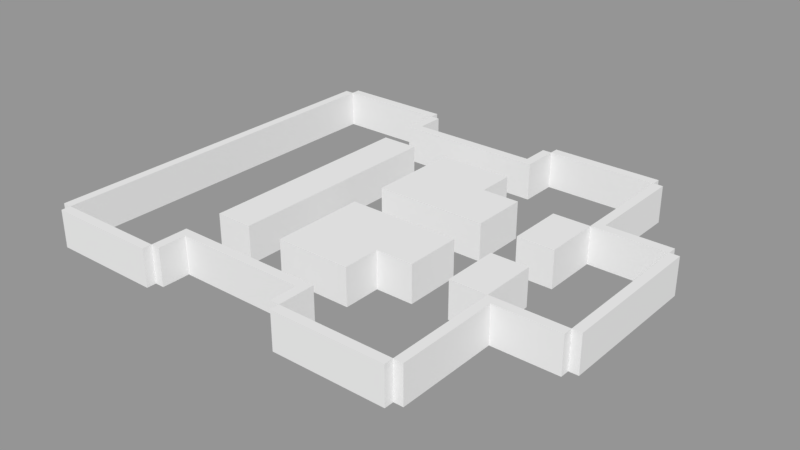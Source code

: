 # Source: arena279.blend  (saved by Blender 2.79.0; exported with 4.5.12 LTS)
import bpy
from mathutils import Matrix  # noqa: F401  (used for matrix-valued properties, if any)

bpy.ops.wm.read_factory_settings(use_empty=True)
scene = bpy.context.scene
scene.name = 'Scene'

# ---- collections
col_collection_1 = bpy.data.collections.new('Collection 1'); scene.collection.children.link(col_collection_1)

# ---- meshes
me_arena = bpy.data.meshes.new('Arena')
me_arena.from_pydata([(1.0, -1.0, 0.0), (-1.0, 1.0, 0.0), (1.0, 1.0, 0.0), (-1.0, 0.8, 0.0), (-1.0, 0.6, 0.0), (-1.0, 0.4, 0.0), (-1.0, -0.2, 0.0), (-0.8, -1.0, 0.0), (-0.6, -1.0, 0.0), (-0.4, -1.0, 0.0), (1.0, -1.05, 0.3), (0.4, -1.0, 0.0), (0.6, -1.0, 0.0), (0.8, -1.0, 0.0), (1.0, -1.05, 0.0), (-1.05, 1.0, 0.0), (1.0, 0.4, 0.0), (1.0, 0.6, 0.0), (1.0, 0.8, 0.0), (0.8, 1.0, 0.0), (0.6, 1.0, 0.0), (0.4, 1.0, 0.0), (0.4, -1.05, 0.3), (-0.4, -1.05, 0.3), (-0.4, -0.6, 0.3), (-0.4, 1.0, 0.0), (-0.6, 1.0, 0.0), (-0.8, 1.0, 0.0), (-0.4, -0.6, 0.0), (-0.4, -0.4, 0.0), (-0.4, -0.2, 0.0), (-0.4, 0.0, 0.0), (-0.4, 0.2, 0.0), (-0.4, 0.4, 0.0), (-0.4, 0.6, 0.0), (-0.4, 0.8, 0.0), (-0.2, -0.6, 0.0), (1.4, -0.45, 0.0), (1.0, -0.4, 0.3), (-0.2, 0.6, 0.0), (-1.0, -1.05, 0.3), (0.0, -0.6, 0.0), (-1.0, 1.05, 0.3), (-0.4, 1.05, 0.3), (0.0, 0.6, 0.0), (0.4, 0.6, 0.3), (0.4, 0.4, 0.3), (0.4, 1.05, 0.3), (1.0, 1.05, 0.3), (0.4, -0.8, 0.0), (0.4, -0.6, 0.0), (0.4, -0.4, 0.0), (0.4, -0.6, 0.3), (0.4, 0.4, 0.0), (0.4, 0.6, 0.0), (0.4, 0.8, 0.0), (0.6, -0.4, 0.0), (1.05, 1.0, 0.0), (0.6, 0.4, 0.0), (0.8, -0.4, 0.0), (1.45, 0.4, 0.3), (0.8, 0.4, 0.0), (-1.0, -1.0, 0.3), (1.0, -1.0, 0.3), (-1.0, 1.0, 0.3), (1.0, 1.0, 0.3), (0.4, -1.0, 0.3), (0.0, -0.6, 0.3), (1.0, 0.4, 0.3), (0.4, 1.0, 0.3), (-0.4, 1.0, 0.3), (-0.4, 0.8, 0.3), (0.4, 0.8, 0.3), (-0.4, 0.6, 0.3), (-0.2, -0.6, 0.3), (1.0, -0.4, 0.0), (-0.4, -1.0, 0.3), (-0.4, -0.8, 0.0), (-0.2, 0.6, 0.3), (1.0, -0.1, 0.0), (1.0, 0.1, 0.0), (0.8, -0.1, 0.0), (0.8, 0.1, 0.0), (1.45, -0.4, 0.0), (1.05, -1.0, 0.3), (0.0, -0.1, 0.0), (0.0, 0.1, 0.0), (-0.4, 1.05, 0.0), (0.4, 1.05, 0.0), (0.6, -0.1, 0.0), (0.6, 0.1, 0.0), (1.45, -0.4, 0.3), (0.4, -0.4, 0.3), (0.0, 0.1, 0.3), (0.0, 0.6, 0.3), (1.0, 0.1, 0.3), (1.05, 0.45, 0.0), (1.0, 1.05, 0.0), (-1.0, 1.05, 0.0), (-1.05, -1.0, 0.3), (0.6, -0.4, 0.3), (1.05, -1.0, 0.0), (0.6, 0.1, 0.3), (0.6, 0.4, 0.3), (0.8, -0.4, 0.3), (1.45, 0.4, 0.0), (0.8, 0.4, 0.3), (-1.0, -1.05, 0.0), (0.4, -1.05, 0.0), (1.0, -0.1, 0.3), (0.8, -0.1, 0.3), (0.8, 0.1, 0.3), (1.05, 1.0, 0.3), (0.0, -0.1, 0.3), (0.6, -0.1, 0.3), (-1.05, -1.0, 0.0), (-1.05, 1.0, 0.3), (1.4, -0.4, 0.0), (-0.4, -1.05, 0.0), (1.4, 0.4, 0.0), (1.4, -0.4, 0.3), (1.4, 0.4, 0.3), (-1.0, -0.8, 0.0), (-1.0, -1.0, 0.0), (-1.0, 0.2, 0.0), (-1.0, 0.0, 0.0), (-1.0, -0.4, 0.0), (-1.0, -0.6, 0.0), (1.4, -0.45, 0.3), (1.4, 0.45, 0.0), (1.4, 0.45, 0.3), (0.35, 1.0, 0.0), (-0.35, 0.85, 0.0), (0.35, 1.0, 0.3), (-0.35, 1.0, 0.0), (-0.35, 0.85, 0.3), (-0.35, 1.0, 0.3), (-0.35, -1.0, 0.0), (-0.35, -1.0, 0.3), (0.35, -1.0, 0.0), (0.35, -1.0, 0.3), (1.05, 0.45, 0.3), (1.05, -0.45, 0.3), (1.05, -0.45, 0.0), (0.35, 0.85, 0.0), (0.35, 0.85, 0.3), (-0.35, -0.85, 0.3), (-0.35, -0.85, 0.0), (-0.35, -0.85, 0.0), (0.35, -0.85, 0.3), (0.35, -0.85, 0.0), (-0.4, -0.8, 0.3), (0.4, -0.8, 0.3)], [(147, 148)], [(39, 34, 73, 78), (51, 56, 100, 92), (81, 59, 104, 110), (36, 39, 78, 74), (82, 111, 106, 61), (90, 58, 103, 102), (86, 93, 94, 44), (16, 61, 106, 68), (67, 52, 92, 100, 114, 113), (104, 38, 109, 110), (95, 68, 106, 111), (90, 102, 93, 86), (80, 16, 68, 95), (133, 131, 144, 145), (33, 32, 31, 30, 29, 28, 24, 73, 34), (75, 79, 109, 38), (28, 36, 74, 24), (78, 73, 24, 74), (56, 89, 114, 100), (93, 102, 103, 46, 45, 94), (53, 54, 45, 46), (85, 113, 114, 89), (41, 67, 113, 85), (54, 44, 94, 45), (50, 51, 92, 52), (82, 80, 95, 111), (58, 53, 46, 103), (59, 75, 38, 104), (81, 110, 109, 79), (41, 50, 52, 67), (115, 99, 116, 15), (64, 116, 99, 62), (62, 99, 115, 123), (1, 15, 116, 64), (98, 42, 43, 87), (97, 88, 47, 48), (65, 48, 47, 69), (69, 47, 88, 21), (70, 43, 42, 64), (25, 87, 43, 70), (2, 97, 48, 65), (64, 42, 98, 1), (83, 105, 60, 91), (143, 37, 128, 142), (0, 101, 84, 63), (112, 141, 96, 57), (120, 91, 60, 121), (65, 112, 57, 2), (121, 60, 105, 119), (117, 83, 91, 120), (118, 23, 40, 107), (14, 10, 22, 108), (63, 10, 14, 0), (11, 108, 22, 66), (76, 23, 118, 9), (62, 40, 23, 76), (123, 107, 40, 62), (66, 22, 10, 63), (76, 9, 137, 138), (0, 63, 38, 75), (84, 142, 128, 120, 38, 63), (120, 128, 37, 117), (119, 129, 130, 121), (96, 141, 130, 129), (135, 145, 144, 132), (71, 70, 25, 35), (21, 131, 133, 69), (25, 70, 136, 134), (55, 21, 69, 72), (66, 140, 139, 11), (65, 68, 121, 130, 141, 112), (119, 121, 68, 16), (117, 120, 121, 119), (17, 16, 68, 65, 2, 18), (65, 69, 21, 20, 19, 2), (64, 62, 123, 122, 127, 126, 6, 125, 124, 5, 4, 3, 1), (26, 25, 70, 64, 1, 27), (123, 62, 76, 9, 8, 7), (12, 11, 66, 63, 0, 13), (101, 143, 142, 84), (38, 120, 117, 75), (35, 55, 72, 71), (135, 132, 134, 136), (72, 69, 133, 145, 135, 136, 70, 71), (148, 146, 138, 137), (150, 139, 140, 149), (148, 150, 149, 146), (152, 49, 77, 151), (66, 11, 49, 152), (9, 76, 151, 77), (138, 146, 149, 140, 66, 152, 151, 76)])
_ca = me_arena.color_attributes.new('Col', 'BYTE_COLOR', 'CORNER')
_ca.data.foreach_set('color', [1.0, 0.6308, 0.03071, 1.0, 1.0, 0.6308, 0.03071, 1.0, 1.0, 0.6308, 0.03071, 1.0, 1.0, 0.6308, 0.03071, 1.0, 1.0, 0.6308, 0.03071, 1.0, 1.0, 0.6308, 0.03071, 1.0, 1.0, 0.6308, 0.03071, 1.0, 1.0, 0.6308, 0.03071, 1.0, 1.0, 0.6308, 0.03071, 1.0, 1.0, 0.6308, 0.03071, 1.0, 1.0, 0.6308, 0.03071, 1.0, 1.0, 0.6308, 0.03071, 1.0, 1.0, 0.6308, 0.03071, 1.0, 1.0, 0.6308, 0.03071, 1.0, 1.0, 0.6308, 0.03071, 1.0, 1.0, 0.6308, 0.03071, 1.0, 1.0, 0.6308, 0.03071, 1.0, 1.0, 0.6308, 0.03071, 1.0, 1.0, 0.6308, 0.03071, 1.0, 1.0, 0.6308, 0.03071, 1.0, 1.0, 0.6308, 0.03071, 1.0, 1.0, 0.6308, 0.03071, 1.0, 1.0, 0.6308, 0.03071, 1.0, 1.0, 0.6308, 0.03071, 1.0, 1.0, 0.6308, 0.03071, 1.0, 1.0, 0.6308, 0.03071, 1.0, 1.0, 0.6308, 0.03071, 1.0, 1.0, 0.6308, 0.03071, 1.0, 1.0, 0.6308, 0.03071, 1.0, 1.0, 0.6308, 0.03071, 1.0, 1.0, 0.6308, 0.03071, 1.0, 1.0, 0.6308, 0.03071, 1.0, 1.0, 0.6308, 0.03071, 1.0, 1.0, 0.6308, 0.03071, 1.0, 1.0, 0.6308, 0.03071, 1.0, 1.0, 0.6308, 0.03071, 1.0, 1.0, 0.6308, 0.03071, 1.0, 1.0, 0.6308, 0.03071, 1.0, 1.0, 0.6308, 0.03071, 1.0, 1.0, 0.6308, 0.03071, 1.0, 1.0, 0.6308, 0.03071, 1.0, 1.0, 0.6308, 0.03071, 1.0, 1.0, 0.6308, 0.03071, 1.0, 1.0, 0.6308, 0.03071, 1.0, 1.0, 0.6308, 0.03071, 1.0, 1.0, 0.6308, 0.03071, 1.0, 1.0, 0.6308, 0.03071, 1.0, 1.0, 0.6308, 0.03071, 1.0, 1.0, 0.6308, 0.03071, 1.0, 1.0, 0.6308, 0.03071, 1.0, 1.0, 0.6308, 0.03071, 1.0, 1.0, 0.6308, 0.03071, 1.0, 1.0, 0.6308, 0.03071, 1.0, 1.0, 0.6308, 0.03071, 1.0, 1.0, 0.6308, 0.03071, 1.0, 1.0, 0.6308, 0.03071, 1.0, 1.0, 0.6308, 0.03071, 1.0, 1.0, 0.6308, 0.03071, 1.0, 1.0, 0.6308, 0.03071, 1.0, 1.0, 0.6308, 0.03071, 1.0, 1.0, 0.6308, 0.03071, 1.0, 1.0, 0.6308, 0.03071, 1.0, 1.0, 0.6308, 0.03071, 1.0, 1.0, 0.6308, 0.03071, 1.0, 1.0, 0.6308, 0.03071, 1.0, 1.0, 0.6308, 0.03071, 1.0, 1.0, 0.6308, 0.03071, 1.0, 1.0, 0.6308, 0.03071, 1.0, 1.0, 0.6308, 0.03071, 1.0, 1.0, 0.6308, 0.03071, 1.0, 1.0, 0.6308, 0.03071, 1.0, 1.0, 0.6308, 0.03071, 1.0, 1.0, 0.6308, 0.03071, 1.0, 1.0, 0.6308, 0.03071, 1.0, 1.0, 0.6308, 0.03071, 1.0, 1.0, 0.6308, 0.03071, 1.0, 1.0, 0.6308, 0.03071, 1.0, 1.0, 0.6308, 0.03071, 1.0, 1.0, 0.6308, 0.03071, 1.0, 1.0, 0.6308, 0.03071, 1.0, 1.0, 0.6308, 0.03071, 1.0, 1.0, 0.6308, 0.03071, 1.0, 1.0, 0.6308, 0.03071, 1.0, 1.0, 0.6308, 0.03071, 1.0, 1.0, 0.6308, 0.03071, 1.0, 1.0, 0.6308, 0.03071, 1.0, 1.0, 0.6308, 0.03071, 1.0, 1.0, 0.6308, 0.03071, 1.0, 1.0, 0.6308, 0.03071, 1.0, 1.0, 0.6308, 0.03071, 1.0, 1.0, 0.6308, 0.03071, 1.0, 1.0, 0.6308, 0.03071, 1.0, 1.0, 0.6308, 0.03071, 1.0, 1.0, 0.6308, 0.03071, 1.0, 1.0, 0.6308, 0.03071, 1.0, 1.0, 0.6308, 0.03071, 1.0, 1.0, 0.6308, 0.03071, 1.0, 1.0, 0.6308, 0.03071, 1.0, 1.0, 0.6308, 0.03071, 1.0, 1.0, 0.6308, 0.03071, 1.0, 1.0, 0.6308, 0.03071, 1.0, 1.0, 0.6308, 0.03071, 1.0, 1.0, 0.6308, 0.03071, 1.0, 1.0, 0.6308, 0.03071, 1.0, 1.0, 0.6308, 0.03071, 1.0, 1.0, 0.6308, 0.03071, 1.0, 1.0, 0.6308, 0.03071, 1.0, 1.0, 0.6308, 0.03071, 1.0, 1.0, 0.6308, 0.03071, 1.0, 1.0, 0.6308, 0.03071, 1.0, 1.0, 0.6308, 0.03071, 1.0, 1.0, 0.6308, 0.03071, 1.0, 1.0, 0.6308, 0.03071, 1.0, 1.0, 0.6308, 0.03071, 1.0, 1.0, 0.6308, 0.03071, 1.0, 1.0, 0.6308, 0.03071, 1.0, 1.0, 0.6308, 0.03071, 1.0, 1.0, 0.6308, 0.03071, 1.0, 1.0, 0.6308, 0.03071, 1.0, 1.0, 0.6308, 0.03071, 1.0, 1.0, 0.6308, 0.03071, 1.0, 1.0, 0.6308, 0.03071, 1.0, 1.0, 0.6308, 0.03071, 1.0, 1.0, 0.6308, 0.03071, 1.0, 1.0, 0.6308, 0.03071, 1.0, 1.0, 0.6308, 0.03071, 1.0, 1.0, 0.6308, 0.03071, 1.0, 1.0, 0.6308, 0.03071, 1.0, 1.0, 0.6308, 0.03071, 1.0, 1.0, 0.6308, 0.03071, 1.0, 1.0, 0.6308, 0.03071, 1.0, 1.0, 0.6308, 0.03071, 1.0, 1.0, 0.6308, 0.03071, 1.0, 1.0, 0.6308, 0.03071, 1.0, 1.0, 0.6308, 0.03071, 1.0, 1.0, 0.6308, 0.03071, 1.0, 1.0, 0.6308, 0.03071, 1.0, 1.0, 0.6308, 0.03071, 1.0, 1.0, 0.6308, 0.03071, 1.0, 1.0, 0.6308, 0.03071, 1.0, 1.0, 0.6308, 0.03071, 1.0, 1.0, 0.6308, 0.03071, 1.0, 1.0, 0.6308, 0.03071, 1.0, 1.0, 0.6308, 0.03071, 1.0, 1.0, 0.6308, 0.03071, 1.0, 1.0, 0.6308, 0.03071, 1.0, 1.0, 0.6308, 0.03071, 1.0, 1.0, 0.6308, 0.03071, 1.0, 1.0, 0.6308, 0.03071, 1.0, 1.0, 0.6308, 0.03071, 1.0, 1.0, 0.6308, 0.03071, 1.0, 1.0, 0.6308, 0.03071, 1.0, 1.0, 0.6308, 0.03071, 1.0, 1.0, 0.6308, 0.03071, 1.0, 1.0, 0.6308, 0.03071, 1.0, 1.0, 0.6308, 0.03071, 1.0, 1.0, 0.6308, 0.03071, 1.0, 1.0, 0.6308, 0.03071, 1.0, 1.0, 0.6308, 0.03071, 1.0, 1.0, 0.6308, 0.03071, 1.0, 1.0, 0.6308, 0.03071, 1.0, 1.0, 0.6308, 0.03071, 1.0, 1.0, 0.6308, 0.03071, 1.0, 1.0, 0.6308, 0.03071, 1.0, 1.0, 0.6308, 0.03071, 1.0, 1.0, 0.6308, 0.03071, 1.0, 1.0, 0.6308, 0.03071, 1.0, 1.0, 0.6308, 0.03071, 1.0, 1.0, 0.6308, 0.03071, 1.0, 1.0, 0.6308, 0.03071, 1.0, 1.0, 0.6308, 0.03071, 1.0, 1.0, 0.6308, 0.03071, 1.0, 1.0, 0.6308, 0.03071, 1.0, 1.0, 0.6308, 0.03071, 1.0, 1.0, 0.6308, 0.03071, 1.0, 1.0, 0.6308, 0.03071, 1.0, 1.0, 0.6308, 0.03071, 1.0, 1.0, 0.6308, 0.03071, 1.0, 1.0, 0.6308, 0.03071, 1.0, 1.0, 0.6308, 0.03071, 1.0, 1.0, 0.6308, 0.03071, 1.0, 1.0, 0.6308, 0.03071, 1.0, 1.0, 0.6308, 0.03071, 1.0, 1.0, 0.6308, 0.03071, 1.0, 1.0, 0.6308, 0.03071, 1.0, 1.0, 0.6308, 0.03071, 1.0, 1.0, 0.6308, 0.03071, 1.0, 1.0, 0.6308, 0.03071, 1.0, 1.0, 0.6308, 0.03071, 1.0, 1.0, 0.6308, 0.03071, 1.0, 1.0, 0.6308, 0.03071, 1.0, 1.0, 0.6308, 0.03071, 1.0, 1.0, 0.6308, 0.03071, 1.0, 1.0, 0.6308, 0.03071, 1.0, 1.0, 0.6308, 0.03071, 1.0, 1.0, 0.6308, 0.03071, 1.0, 1.0, 0.6308, 0.03071, 1.0, 1.0, 0.6308, 0.03071, 1.0, 1.0, 0.6308, 0.03071, 1.0, 1.0, 0.6308, 0.03071, 1.0, 1.0, 0.6308, 0.03071, 1.0, 1.0, 0.6308, 0.03071, 1.0, 1.0, 0.6308, 0.03071, 1.0, 1.0, 0.6308, 0.03071, 1.0, 1.0, 0.6308, 0.03071, 1.0, 1.0, 0.6308, 0.03071, 1.0, 1.0, 0.6308, 0.03071, 1.0, 1.0, 0.6308, 0.03071, 1.0, 1.0, 0.6308, 0.03071, 1.0, 1.0, 0.6308, 0.03071, 1.0, 1.0, 0.6308, 0.03071, 1.0, 1.0, 0.6308, 0.03071, 1.0, 1.0, 0.6308, 0.03071, 1.0, 1.0, 0.6308, 0.03071, 1.0, 1.0, 0.6308, 0.03071, 1.0, 1.0, 0.6308, 0.03071, 1.0, 1.0, 0.6308, 0.03071, 1.0, 1.0, 0.6308, 0.03071, 1.0, 1.0, 0.6308, 0.03071, 1.0, 1.0, 0.6308, 0.03071, 1.0, 1.0, 0.6308, 0.03071, 1.0, 1.0, 0.6308, 0.03071, 1.0, 1.0, 0.6308, 0.03071, 1.0, 1.0, 0.6308, 0.03071, 1.0, 1.0, 0.6308, 0.03071, 1.0, 1.0, 0.6308, 0.03071, 1.0, 1.0, 0.6308, 0.03071, 1.0, 1.0, 0.6308, 0.03071, 1.0, 1.0, 0.6308, 0.03071, 1.0, 1.0, 0.6308, 0.03071, 1.0, 1.0, 0.6308, 0.03071, 1.0, 1.0, 0.6308, 0.03071, 1.0, 1.0, 0.6308, 0.03071, 1.0, 1.0, 0.6308, 0.03071, 1.0, 1.0, 0.6308, 0.03071, 1.0, 1.0, 0.6308, 0.03071, 1.0, 1.0, 0.6308, 0.03071, 1.0, 1.0, 0.6308, 0.03071, 1.0, 1.0, 0.6308, 0.03071, 1.0, 1.0, 0.6308, 0.03071, 1.0, 1.0, 0.6308, 0.03071, 1.0, 1.0, 0.6308, 0.03071, 1.0, 1.0, 0.6308, 0.03071, 1.0, 1.0, 0.6308, 0.03071, 1.0, 1.0, 0.6308, 0.03071, 1.0, 1.0, 0.6308, 0.03071, 1.0, 1.0, 0.6308, 0.03071, 1.0, 1.0, 0.6308, 0.03071, 1.0, 1.0, 0.6308, 0.03071, 1.0, 1.0, 0.6308, 0.03071, 1.0, 1.0, 0.6308, 0.03071, 1.0, 1.0, 0.6308, 0.03071, 1.0, 1.0, 0.6308, 0.03071, 1.0, 1.0, 0.6308, 0.03071, 1.0, 1.0, 0.6308, 0.03071, 1.0, 1.0, 0.6308, 0.03071, 1.0, 1.0, 0.6308, 0.03071, 1.0, 1.0, 0.6308, 0.03071, 1.0, 1.0, 0.6308, 0.03071, 1.0, 1.0, 0.6308, 0.03071, 1.0, 1.0, 0.6308, 0.03071, 1.0, 1.0, 0.6308, 0.03071, 1.0, 1.0, 0.6308, 0.03071, 1.0, 1.0, 0.6308, 0.03071, 1.0, 1.0, 0.6308, 0.03071, 1.0, 1.0, 0.6308, 0.03071, 1.0, 1.0, 0.6308, 0.03071, 1.0, 1.0, 0.6308, 0.03071, 1.0, 1.0, 0.6308, 0.03071, 1.0, 1.0, 0.6308, 0.03071, 1.0, 1.0, 0.6308, 0.03071, 1.0, 1.0, 0.6308, 0.03071, 1.0, 1.0, 0.6308, 0.03071, 1.0, 1.0, 0.6308, 0.03071, 1.0, 1.0, 0.6308, 0.03071, 1.0, 1.0, 0.6308, 0.03071, 1.0, 1.0, 0.6308, 0.03071, 1.0, 1.0, 0.6308, 0.03071, 1.0, 1.0, 0.6308, 0.03071, 1.0, 1.0, 0.6308, 0.03071, 1.0, 1.0, 0.6308, 0.03071, 1.0, 1.0, 0.6308, 0.03071, 1.0, 1.0, 0.6308, 0.03071, 1.0, 1.0, 0.6308, 0.03071, 1.0, 1.0, 0.6308, 0.03071, 1.0, 1.0, 0.6308, 0.03071, 1.0, 1.0, 0.6308, 0.03071, 1.0, 1.0, 0.6308, 0.03071, 1.0, 1.0, 0.6308, 0.03071, 1.0, 1.0, 0.6308, 0.03071, 1.0, 1.0, 0.6308, 0.03071, 1.0, 1.0, 0.6308, 0.03071, 1.0, 1.0, 0.6308, 0.03071, 1.0, 1.0, 0.6308, 0.03071, 1.0, 1.0, 0.6308, 0.03071, 1.0, 1.0, 0.6308, 0.03071, 1.0, 1.0, 0.6308, 0.03071, 1.0, 1.0, 0.6308, 0.03071, 1.0, 1.0, 0.6308, 0.03071, 1.0, 1.0, 0.6308, 0.03071, 1.0, 1.0, 0.6308, 0.03071, 1.0, 1.0, 0.6308, 0.03071, 1.0, 1.0, 0.6308, 0.03071, 1.0, 1.0, 0.6308, 0.03071, 1.0, 1.0, 0.6308, 0.03071, 1.0, 1.0, 0.6308, 0.03071, 1.0, 1.0, 0.6308, 0.03071, 1.0, 1.0, 0.6308, 0.03071, 1.0, 1.0, 0.6308, 0.03071, 1.0, 1.0, 0.6308, 0.03071, 1.0, 1.0, 0.6308, 0.03071, 1.0, 1.0, 0.6308, 0.03071, 1.0, 1.0, 0.6308, 0.03071, 1.0, 1.0, 0.6308, 0.03071, 1.0, 1.0, 0.6308, 0.03071, 1.0, 1.0, 0.6308, 0.03071, 1.0, 1.0, 0.6308, 0.03071, 1.0, 1.0, 0.6308, 0.03071, 1.0, 1.0, 0.6308, 0.03071, 1.0, 1.0, 0.6308, 0.03071, 1.0, 1.0, 0.6308, 0.03071, 1.0, 1.0, 0.6308, 0.03071, 1.0, 1.0, 0.6308, 0.03071, 1.0, 1.0, 0.6308, 0.03071, 1.0, 1.0, 0.6308, 0.03071, 1.0, 1.0, 0.6308, 0.03071, 1.0, 1.0, 0.6308, 0.03071, 1.0, 1.0, 0.6308, 0.03071, 1.0, 1.0, 0.6308, 0.03071, 1.0, 1.0, 0.6308, 0.03071, 1.0, 1.0, 0.6308, 0.03071, 1.0, 1.0, 0.6308, 0.03071, 1.0, 1.0, 0.6308, 0.03071, 1.0, 1.0, 0.6308, 0.03071, 1.0, 1.0, 0.6308, 0.03071, 1.0, 1.0, 0.6308, 0.03071, 1.0, 1.0, 0.6308, 0.03071, 1.0, 1.0, 0.6308, 0.03071, 1.0, 1.0, 0.6308, 0.03071, 1.0, 1.0, 0.6308, 0.03071, 1.0, 1.0, 0.6308, 0.03071, 1.0, 1.0, 0.6308, 0.03071, 1.0, 1.0, 0.6308, 0.03071, 1.0, 1.0, 0.6308, 0.03071, 1.0, 1.0, 0.6308, 0.03071, 1.0, 1.0, 0.6308, 0.03071, 1.0, 1.0, 0.6308, 0.03071, 1.0, 1.0, 0.6308, 0.03071, 1.0, 1.0, 0.6308, 0.03071, 1.0, 1.0, 0.6308, 0.03071, 1.0, 1.0, 0.6308, 0.03071, 1.0, 1.0, 0.6308, 0.03071, 1.0, 1.0, 0.6308, 0.03071, 1.0, 1.0, 0.6308, 0.03071, 1.0, 1.0, 0.6308, 0.03071, 1.0, 1.0, 0.6308, 0.03071, 1.0, 1.0, 0.6308, 0.03071, 1.0, 1.0, 0.6308, 0.03071, 1.0, 1.0, 0.6308, 0.03071, 1.0, 1.0, 0.6308, 0.03071, 1.0, 1.0, 0.6308, 0.03071, 1.0, 1.0, 0.6308, 0.03071, 1.0, 1.0, 0.6308, 0.03071, 1.0, 1.0, 0.6308, 0.03071, 1.0, 1.0, 0.6308, 0.03071, 1.0, 1.0, 0.6308, 0.03071, 1.0, 1.0, 0.6308, 0.03071, 1.0, 1.0, 0.6308, 0.03071, 1.0, 1.0, 0.6308, 0.03071, 1.0, 1.0, 0.6308, 0.03071, 1.0, 1.0, 0.6308, 0.03071, 1.0, 1.0, 0.6308, 0.03071, 1.0, 1.0, 0.6308, 0.03071, 1.0, 1.0, 0.6308, 0.03071, 1.0, 1.0, 0.6308, 0.03071, 1.0, 1.0, 0.6308, 0.03071, 1.0, 1.0, 0.6308, 0.03071, 1.0, 1.0, 0.6308, 0.03071, 1.0, 1.0, 0.6308, 0.03071, 1.0, 1.0, 0.6308, 0.03071, 1.0, 1.0, 0.6308, 0.03071, 1.0, 1.0, 0.6308, 0.03071, 1.0, 1.0, 0.6308, 0.03071, 1.0, 1.0, 0.6308, 0.03071, 1.0, 1.0, 0.6308, 0.03071, 1.0, 1.0, 0.6308, 0.03071, 1.0, 1.0, 0.6308, 0.03071, 1.0, 1.0, 0.6308, 0.03071, 1.0, 1.0, 0.6308, 0.03071, 1.0, 1.0, 0.6308, 0.03071, 1.0, 1.0, 0.6308, 0.03071, 1.0, 1.0, 0.6308, 0.03071, 1.0, 1.0, 0.6308, 0.03071, 1.0, 1.0, 0.6308, 0.03071, 1.0, 1.0, 0.6308, 0.03071, 1.0, 1.0, 0.6308, 0.03071, 1.0, 1.0, 0.6308, 0.03071, 1.0, 1.0, 0.6308, 0.03071, 1.0, 1.0, 0.6308, 0.03071, 1.0, 1.0, 0.6308, 0.03071, 1.0, 1.0, 0.6308, 0.03071, 1.0, 1.0, 0.6308, 0.03071, 1.0, 1.0, 0.6308, 0.03071, 1.0, 1.0, 0.6308, 0.03071, 1.0])
me_arena.use_remesh_preserve_volume = False
me_arena.use_remesh_preserve_attributes = False
me_arena.use_mirror_vertex_groups = False
me_arena.use_paint_bone_selection = False
me_arena.use_paint_mask = True
me_arena.update()

# ---- objects
ob_base = bpy.data.objects.new('Base', me_arena)

# ---- transforms, parenting, visibility, modifiers, constraints
ob_base.location = (0.2294, 0.7908, 0.1915)
ob_base.scale = (1.5, 1.5, 1.0)
ob_base.lineart.crease_threshold = 0.0

# ---- collection membership
col_collection_1.objects.link(ob_base)

# ---- scene / render settings (as saved in the file)
scene.frame_start = 1; scene.frame_end = 250; scene.frame_set(1)
scene.render.engine = 'BLENDER_EEVEE_NEXT'
scene.render.resolution_percentage = 50
scene.render.dither_intensity = 0.0
scene.cycles.use_denoising = False
scene.cycles.samples = 128
scene.cycles.sampling_pattern = 'TABULATED_SOBOL'
scene.cycles.use_adaptive_sampling = False
scene.cycles.use_light_tree = False
scene.cycles.blur_glossy = 0.0
scene.cycles.sample_clamp_indirect = 0.0
scene.view_settings.view_transform = 'Standard'
bpy.context.view_layer.update()

# ---- added for rendering (the .blend has no active camera and no usable light): camera, sun + grey world if the file has none
cam_auto = bpy.data.cameras.new('AutoCamera')
cam_auto.lens = 50.0
cam_auto.sensor_width = 36.0
cam_auto.clip_end = 1000.0
ob_auto_camera = bpy.data.objects.new('AutoCamera', cam_auto)
scene.collection.objects.link(ob_auto_camera)
ob_auto_camera.location = (5.06917, -4.65692, 3.97331)
ob_auto_camera.rotation_euler = (1.09748, -7.21219e-08, 0.694738)
scene.camera = ob_auto_camera
light_auto_sun = bpy.data.lights.new('AutoSun', 'SUN')
light_auto_sun.energy = 3.0
light_auto_sun.angle = 0.0523599
ob_auto_sun = bpy.data.objects.new('AutoSun', light_auto_sun)
scene.collection.objects.link(ob_auto_sun)
ob_auto_sun.rotation_euler = (0.872665, 0.174533, 0.523599)
if scene.world is None:
    world_auto = bpy.data.worlds.new('AutoWorld')
    world_auto.color = (0.3, 0.3, 0.3)
    scene.world = world_auto
bpy.context.view_layer.update()

